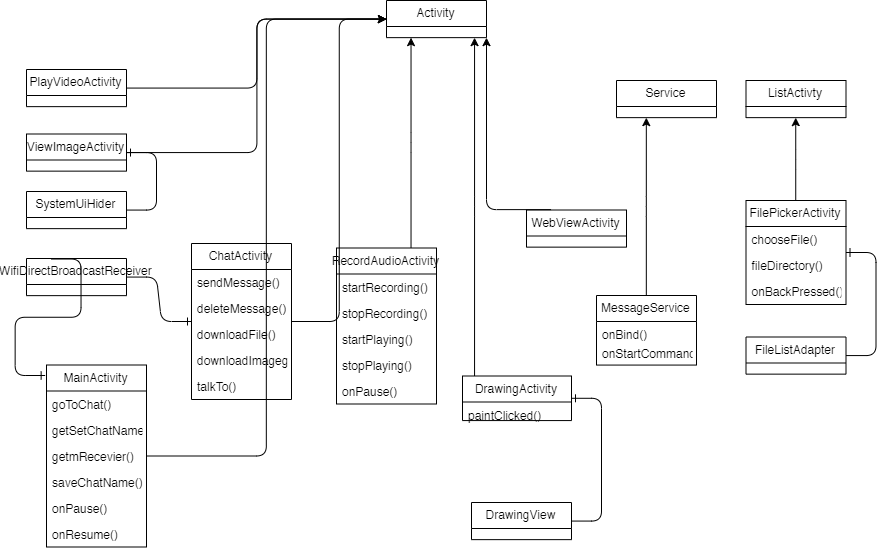

The diagram above was exported from draw.io. Its source (the exported page's mxGraphModel, read from the mxfile embedded in the PNG):
<mxGraphModel dx="1148" dy="729" grid="1" gridSize="10" guides="1" tooltips="1" connect="1" arrows="1" fold="1" page="1" pageScale="1" pageWidth="850" pageHeight="1100" math="0" shadow="0">
  <root>
    <mxCell id="0" />
    <mxCell id="1" parent="0" />
    <mxCell id="cnf-t1YMZVn5MTavfUUL-1" value="ChatActivity" style="swimlane;fontStyle=0;childLayout=stackLayout;horizontal=1;startSize=26;fillColor=none;horizontalStack=0;resizeParent=1;resizeParentMax=0;resizeLast=0;collapsible=1;marginBottom=0;aspect=fixed;" vertex="1" parent="1">
      <mxGeometry x="236" y="399" width="100" height="156" as="geometry" />
    </mxCell>
    <mxCell id="cnf-t1YMZVn5MTavfUUL-2" value="sendMessage()" style="text;strokeColor=none;fillColor=none;align=left;verticalAlign=top;spacingLeft=4;spacingRight=4;overflow=hidden;rotatable=0;points=[[0,0.5],[1,0.5]];portConstraint=eastwest;" vertex="1" parent="cnf-t1YMZVn5MTavfUUL-1">
      <mxGeometry y="26" width="100" height="26" as="geometry" />
    </mxCell>
    <mxCell id="cnf-t1YMZVn5MTavfUUL-3" value="deleteMessage()" style="text;strokeColor=none;fillColor=none;align=left;verticalAlign=top;spacingLeft=4;spacingRight=4;overflow=hidden;rotatable=0;points=[[0,0.5],[1,0.5]];portConstraint=eastwest;" vertex="1" parent="cnf-t1YMZVn5MTavfUUL-1">
      <mxGeometry y="52" width="100" height="26" as="geometry" />
    </mxCell>
    <mxCell id="cnf-t1YMZVn5MTavfUUL-4" value="downloadFile()" style="text;strokeColor=none;fillColor=none;align=left;verticalAlign=top;spacingLeft=4;spacingRight=4;overflow=hidden;rotatable=0;points=[[0,0.5],[1,0.5]];portConstraint=eastwest;" vertex="1" parent="cnf-t1YMZVn5MTavfUUL-1">
      <mxGeometry y="78" width="100" height="26" as="geometry" />
    </mxCell>
    <mxCell id="cnf-t1YMZVn5MTavfUUL-5" value="downloadImageg()" style="text;strokeColor=none;fillColor=none;align=left;verticalAlign=top;spacingLeft=4;spacingRight=4;overflow=hidden;rotatable=0;points=[[0,0.5],[1,0.5]];portConstraint=eastwest;" vertex="1" parent="cnf-t1YMZVn5MTavfUUL-1">
      <mxGeometry y="104" width="100" height="26" as="geometry" />
    </mxCell>
    <mxCell id="cnf-t1YMZVn5MTavfUUL-6" value="talkTo()" style="text;strokeColor=none;fillColor=none;align=left;verticalAlign=top;spacingLeft=4;spacingRight=4;overflow=hidden;rotatable=0;points=[[0,0.5],[1,0.5]];portConstraint=eastwest;" vertex="1" parent="cnf-t1YMZVn5MTavfUUL-1">
      <mxGeometry y="130" width="100" height="26" as="geometry" />
    </mxCell>
    <mxCell id="cnf-t1YMZVn5MTavfUUL-8" value="DrawingActivity" style="swimlane;fontStyle=0;childLayout=stackLayout;horizontal=1;startSize=26;fillColor=none;horizontalStack=0;resizeParent=1;resizeParentMax=0;resizeLast=0;collapsible=1;marginBottom=0;aspect=fixed;" vertex="1" parent="1">
      <mxGeometry x="507" y="531.5" width="109" height="44.57" as="geometry" />
    </mxCell>
    <mxCell id="cnf-t1YMZVn5MTavfUUL-9" value="paintClicked()" style="text;strokeColor=none;fillColor=none;align=left;verticalAlign=top;spacingLeft=4;spacingRight=4;overflow=hidden;rotatable=0;points=[[0,0.5],[1,0.5]];portConstraint=eastwest;" vertex="1" parent="cnf-t1YMZVn5MTavfUUL-8">
      <mxGeometry y="26" width="109" height="18.57" as="geometry" />
    </mxCell>
    <mxCell id="cnf-t1YMZVn5MTavfUUL-12" value="MainActivity" style="swimlane;fontStyle=0;childLayout=stackLayout;horizontal=1;startSize=26;fillColor=none;horizontalStack=0;resizeParent=1;resizeParentMax=0;resizeLast=0;collapsible=1;marginBottom=0;aspect=fixed;" vertex="1" parent="1">
      <mxGeometry x="91" y="520.5" width="100" height="182" as="geometry" />
    </mxCell>
    <mxCell id="cnf-t1YMZVn5MTavfUUL-13" value="goToChat()" style="text;strokeColor=none;fillColor=none;align=left;verticalAlign=top;spacingLeft=4;spacingRight=4;overflow=hidden;rotatable=0;points=[[0,0.5],[1,0.5]];portConstraint=eastwest;" vertex="1" parent="cnf-t1YMZVn5MTavfUUL-12">
      <mxGeometry y="26" width="100" height="26" as="geometry" />
    </mxCell>
    <mxCell id="cnf-t1YMZVn5MTavfUUL-14" value="getSetChatName()" style="text;strokeColor=none;fillColor=none;align=left;verticalAlign=top;spacingLeft=4;spacingRight=4;overflow=hidden;rotatable=0;points=[[0,0.5],[1,0.5]];portConstraint=eastwest;" vertex="1" parent="cnf-t1YMZVn5MTavfUUL-12">
      <mxGeometry y="52" width="100" height="26" as="geometry" />
    </mxCell>
    <mxCell id="cnf-t1YMZVn5MTavfUUL-15" value="getmRecevier()" style="text;strokeColor=none;fillColor=none;align=left;verticalAlign=top;spacingLeft=4;spacingRight=4;overflow=hidden;rotatable=0;points=[[0,0.5],[1,0.5]];portConstraint=eastwest;" vertex="1" parent="cnf-t1YMZVn5MTavfUUL-12">
      <mxGeometry y="78" width="100" height="26" as="geometry" />
    </mxCell>
    <mxCell id="cnf-t1YMZVn5MTavfUUL-17" value="saveChatName()" style="text;strokeColor=none;fillColor=none;align=left;verticalAlign=top;spacingLeft=4;spacingRight=4;overflow=hidden;rotatable=0;points=[[0,0.5],[1,0.5]];portConstraint=eastwest;" vertex="1" parent="cnf-t1YMZVn5MTavfUUL-12">
      <mxGeometry y="104" width="100" height="26" as="geometry" />
    </mxCell>
    <mxCell id="cnf-t1YMZVn5MTavfUUL-18" value="onPause()" style="text;strokeColor=none;fillColor=none;align=left;verticalAlign=top;spacingLeft=4;spacingRight=4;overflow=hidden;rotatable=0;points=[[0,0.5],[1,0.5]];portConstraint=eastwest;" vertex="1" parent="cnf-t1YMZVn5MTavfUUL-12">
      <mxGeometry y="130" width="100" height="26" as="geometry" />
    </mxCell>
    <mxCell id="cnf-t1YMZVn5MTavfUUL-19" value="onResume()" style="text;strokeColor=none;fillColor=none;align=left;verticalAlign=top;spacingLeft=4;spacingRight=4;overflow=hidden;rotatable=0;points=[[0,0.5],[1,0.5]];portConstraint=eastwest;" vertex="1" parent="cnf-t1YMZVn5MTavfUUL-12">
      <mxGeometry y="156" width="100" height="26" as="geometry" />
    </mxCell>
    <mxCell id="cnf-t1YMZVn5MTavfUUL-21" value="PlayVideoActivity" style="swimlane;fontStyle=0;childLayout=stackLayout;horizontal=1;startSize=26;fillColor=none;horizontalStack=0;resizeParent=1;resizeParentMax=0;resizeLast=0;collapsible=1;marginBottom=0;aspect=fixed;" vertex="1" parent="1">
      <mxGeometry x="71" y="225" width="100" height="37.14" as="geometry" />
    </mxCell>
    <mxCell id="cnf-t1YMZVn5MTavfUUL-25" value="RecordAudioActivity" style="swimlane;fontStyle=0;childLayout=stackLayout;horizontal=1;startSize=26;fillColor=none;horizontalStack=0;resizeParent=1;resizeParentMax=0;resizeLast=0;collapsible=1;marginBottom=0;aspect=fixed;" vertex="1" parent="1">
      <mxGeometry x="381" y="403.5" width="100" height="156" as="geometry" />
    </mxCell>
    <mxCell id="cnf-t1YMZVn5MTavfUUL-26" value="startRecording()" style="text;strokeColor=none;fillColor=none;align=left;verticalAlign=top;spacingLeft=4;spacingRight=4;overflow=hidden;rotatable=0;points=[[0,0.5],[1,0.5]];portConstraint=eastwest;" vertex="1" parent="cnf-t1YMZVn5MTavfUUL-25">
      <mxGeometry y="26" width="100" height="26" as="geometry" />
    </mxCell>
    <mxCell id="cnf-t1YMZVn5MTavfUUL-27" value="stopRecording()" style="text;strokeColor=none;fillColor=none;align=left;verticalAlign=top;spacingLeft=4;spacingRight=4;overflow=hidden;rotatable=0;points=[[0,0.5],[1,0.5]];portConstraint=eastwest;" vertex="1" parent="cnf-t1YMZVn5MTavfUUL-25">
      <mxGeometry y="52" width="100" height="26" as="geometry" />
    </mxCell>
    <mxCell id="cnf-t1YMZVn5MTavfUUL-28" value="startPlaying()" style="text;strokeColor=none;fillColor=none;align=left;verticalAlign=top;spacingLeft=4;spacingRight=4;overflow=hidden;rotatable=0;points=[[0,0.5],[1,0.5]];portConstraint=eastwest;" vertex="1" parent="cnf-t1YMZVn5MTavfUUL-25">
      <mxGeometry y="78" width="100" height="26" as="geometry" />
    </mxCell>
    <mxCell id="cnf-t1YMZVn5MTavfUUL-29" value="stopPlaying()" style="text;strokeColor=none;fillColor=none;align=left;verticalAlign=top;spacingLeft=4;spacingRight=4;overflow=hidden;rotatable=0;points=[[0,0.5],[1,0.5]];portConstraint=eastwest;" vertex="1" parent="cnf-t1YMZVn5MTavfUUL-25">
      <mxGeometry y="104" width="100" height="26" as="geometry" />
    </mxCell>
    <mxCell id="cnf-t1YMZVn5MTavfUUL-30" value="onPause()" style="text;strokeColor=none;fillColor=none;align=left;verticalAlign=top;spacingLeft=4;spacingRight=4;overflow=hidden;rotatable=0;points=[[0,0.5],[1,0.5]];portConstraint=eastwest;" vertex="1" parent="cnf-t1YMZVn5MTavfUUL-25">
      <mxGeometry y="130" width="100" height="26" as="geometry" />
    </mxCell>
    <mxCell id="cnf-t1YMZVn5MTavfUUL-32" value="ViewImageActivity" style="swimlane;fontStyle=0;childLayout=stackLayout;horizontal=1;startSize=26;fillColor=none;horizontalStack=0;resizeParent=1;resizeParentMax=0;resizeLast=0;collapsible=1;marginBottom=0;aspect=fixed;" vertex="1" parent="1">
      <mxGeometry x="71" y="289.5" width="100" height="37.14" as="geometry" />
    </mxCell>
    <mxCell id="cnf-t1YMZVn5MTavfUUL-36" value="WebViewActivity" style="swimlane;fontStyle=0;childLayout=stackLayout;horizontal=1;startSize=26;fillColor=none;horizontalStack=0;resizeParent=1;resizeParentMax=0;resizeLast=0;collapsible=1;marginBottom=0;aspect=fixed;" vertex="1" parent="1">
      <mxGeometry x="571" y="365.5" width="100" height="37.14" as="geometry" />
    </mxCell>
    <mxCell id="cnf-t1YMZVn5MTavfUUL-40" value="MessageService" style="swimlane;fontStyle=0;childLayout=stackLayout;horizontal=1;startSize=26;fillColor=none;horizontalStack=0;resizeParent=1;resizeParentMax=0;resizeLast=0;collapsible=1;marginBottom=0;aspect=fixed;" vertex="1" parent="1">
      <mxGeometry x="641" y="451" width="100" height="69.57" as="geometry" />
    </mxCell>
    <mxCell id="cnf-t1YMZVn5MTavfUUL-41" value="onBind()" style="text;strokeColor=none;fillColor=none;align=left;verticalAlign=top;spacingLeft=4;spacingRight=4;overflow=hidden;rotatable=0;points=[[0,0.5],[1,0.5]];portConstraint=eastwest;" vertex="1" parent="cnf-t1YMZVn5MTavfUUL-40">
      <mxGeometry y="26" width="100" height="18.57" as="geometry" />
    </mxCell>
    <mxCell id="cnf-t1YMZVn5MTavfUUL-42" value="onStartCommand()" style="text;strokeColor=none;fillColor=none;align=left;verticalAlign=top;spacingLeft=4;spacingRight=4;overflow=hidden;rotatable=0;points=[[0,0.5],[1,0.5]];portConstraint=eastwest;" vertex="1" parent="cnf-t1YMZVn5MTavfUUL-40">
      <mxGeometry y="44.57" width="100" height="25" as="geometry" />
    </mxCell>
    <mxCell id="cnf-t1YMZVn5MTavfUUL-44" value="FilePickerActivity" style="swimlane;fontStyle=0;childLayout=stackLayout;horizontal=1;startSize=26;fillColor=none;horizontalStack=0;resizeParent=1;resizeParentMax=0;resizeLast=0;collapsible=1;marginBottom=0;aspect=fixed;" vertex="1" parent="1">
      <mxGeometry x="790.5" y="356" width="100" height="104" as="geometry" />
    </mxCell>
    <mxCell id="cnf-t1YMZVn5MTavfUUL-45" value="chooseFile()" style="text;strokeColor=none;fillColor=none;align=left;verticalAlign=top;spacingLeft=4;spacingRight=4;overflow=hidden;rotatable=0;points=[[0,0.5],[1,0.5]];portConstraint=eastwest;" vertex="1" parent="cnf-t1YMZVn5MTavfUUL-44">
      <mxGeometry y="26" width="100" height="26" as="geometry" />
    </mxCell>
    <mxCell id="cnf-t1YMZVn5MTavfUUL-46" value="fileDirectory()" style="text;strokeColor=none;fillColor=none;align=left;verticalAlign=top;spacingLeft=4;spacingRight=4;overflow=hidden;rotatable=0;points=[[0,0.5],[1,0.5]];portConstraint=eastwest;" vertex="1" parent="cnf-t1YMZVn5MTavfUUL-44">
      <mxGeometry y="52" width="100" height="26" as="geometry" />
    </mxCell>
    <mxCell id="cnf-t1YMZVn5MTavfUUL-47" value="onBackPressed()" style="text;strokeColor=none;fillColor=none;align=left;verticalAlign=top;spacingLeft=4;spacingRight=4;overflow=hidden;rotatable=0;points=[[0,0.5],[1,0.5]];portConstraint=eastwest;" vertex="1" parent="cnf-t1YMZVn5MTavfUUL-44">
      <mxGeometry y="78" width="100" height="26" as="geometry" />
    </mxCell>
    <mxCell id="cnf-t1YMZVn5MTavfUUL-52" value="Activity" style="swimlane;fontStyle=0;childLayout=stackLayout;horizontal=1;startSize=26;fillColor=none;horizontalStack=0;resizeParent=1;resizeParentMax=0;resizeLast=0;collapsible=1;marginBottom=0;aspect=fixed;" vertex="1" parent="1">
      <mxGeometry x="431" y="156" width="100" height="37.14" as="geometry" />
    </mxCell>
    <mxCell id="cnf-t1YMZVn5MTavfUUL-56" value="Service" style="swimlane;fontStyle=0;childLayout=stackLayout;horizontal=1;startSize=26;fillColor=none;horizontalStack=0;resizeParent=1;resizeParentMax=0;resizeLast=0;collapsible=1;marginBottom=0;aspect=fixed;" vertex="1" parent="1">
      <mxGeometry x="661" y="236" width="100" height="37.14" as="geometry" />
    </mxCell>
    <mxCell id="cnf-t1YMZVn5MTavfUUL-60" value="ListActivty" style="swimlane;fontStyle=0;childLayout=stackLayout;horizontal=1;startSize=26;fillColor=none;horizontalStack=0;resizeParent=1;resizeParentMax=0;resizeLast=0;collapsible=1;marginBottom=0;aspect=fixed;" vertex="1" parent="1">
      <mxGeometry x="790.5" y="236" width="100" height="37.14" as="geometry" />
    </mxCell>
    <mxCell id="cnf-t1YMZVn5MTavfUUL-64" value="WifiDirectBroadcastReceiver" style="swimlane;fontStyle=0;childLayout=stackLayout;horizontal=1;startSize=26;fillColor=none;horizontalStack=0;resizeParent=1;resizeParentMax=0;resizeLast=0;collapsible=1;marginBottom=0;aspect=fixed;" vertex="1" parent="1">
      <mxGeometry x="71" y="414" width="100" height="37.14" as="geometry" />
    </mxCell>
    <mxCell id="cnf-t1YMZVn5MTavfUUL-68" value="DrawingView" style="swimlane;fontStyle=0;childLayout=stackLayout;horizontal=1;startSize=26;fillColor=none;horizontalStack=0;resizeParent=1;resizeParentMax=0;resizeLast=0;collapsible=1;marginBottom=0;aspect=fixed;" vertex="1" parent="1">
      <mxGeometry x="516" y="658" width="100" height="37.14" as="geometry" />
    </mxCell>
    <mxCell id="cnf-t1YMZVn5MTavfUUL-72" value="FileListAdapter" style="swimlane;fontStyle=0;childLayout=stackLayout;horizontal=1;startSize=26;fillColor=none;horizontalStack=0;resizeParent=1;resizeParentMax=0;resizeLast=0;collapsible=1;marginBottom=0;aspect=fixed;" vertex="1" parent="1">
      <mxGeometry x="790.5" y="492.5" width="100" height="37.14" as="geometry" />
    </mxCell>
    <mxCell id="cnf-t1YMZVn5MTavfUUL-76" value="SystemUiHider" style="swimlane;fontStyle=0;childLayout=stackLayout;horizontal=1;startSize=26;fillColor=none;horizontalStack=0;resizeParent=1;resizeParentMax=0;resizeLast=0;collapsible=1;marginBottom=0;aspect=fixed;" vertex="1" parent="1">
      <mxGeometry x="71" y="347" width="100" height="37.14" as="geometry" />
    </mxCell>
    <mxCell id="cnf-t1YMZVn5MTavfUUL-83" value="" style="edgeStyle=entityRelationEdgeStyle;fontSize=12;html=1;endArrow=ERone;endFill=1;exitX=0.25;exitY=0;exitDx=0;exitDy=0;entryX=-0.011;entryY=0.058;entryDx=0;entryDy=0;entryPerimeter=0;" edge="1" parent="1" source="cnf-t1YMZVn5MTavfUUL-64" target="cnf-t1YMZVn5MTavfUUL-12">
      <mxGeometry width="100" height="100" relative="1" as="geometry">
        <mxPoint x="111" y="816" as="sourcePoint" />
        <mxPoint x="135.5" y="476.0000000000002" as="targetPoint" />
      </mxGeometry>
    </mxCell>
    <mxCell id="cnf-t1YMZVn5MTavfUUL-85" value="" style="edgeStyle=entityRelationEdgeStyle;fontSize=12;html=1;endArrow=ERone;endFill=1;" edge="1" parent="1" source="cnf-t1YMZVn5MTavfUUL-64" target="cnf-t1YMZVn5MTavfUUL-1">
      <mxGeometry width="100" height="100" relative="1" as="geometry">
        <mxPoint x="111" y="816" as="sourcePoint" />
        <mxPoint x="211" y="716" as="targetPoint" />
      </mxGeometry>
    </mxCell>
    <mxCell id="cnf-t1YMZVn5MTavfUUL-86" value="" style="edgeStyle=entityRelationEdgeStyle;fontSize=12;html=1;endArrow=ERone;endFill=1;" edge="1" parent="1" source="cnf-t1YMZVn5MTavfUUL-68" target="cnf-t1YMZVn5MTavfUUL-8">
      <mxGeometry width="100" height="100" relative="1" as="geometry">
        <mxPoint x="251" y="684.5699999999999" as="sourcePoint" />
        <mxPoint x="311" y="499" as="targetPoint" />
      </mxGeometry>
    </mxCell>
    <mxCell id="cnf-t1YMZVn5MTavfUUL-87" value="" style="edgeStyle=entityRelationEdgeStyle;fontSize=12;html=1;endArrow=ERone;endFill=1;" edge="1" parent="1" source="cnf-t1YMZVn5MTavfUUL-72" target="cnf-t1YMZVn5MTavfUUL-44">
      <mxGeometry width="100" height="100" relative="1" as="geometry">
        <mxPoint x="521" y="856" as="sourcePoint" />
        <mxPoint x="621" y="756" as="targetPoint" />
      </mxGeometry>
    </mxCell>
    <mxCell id="cnf-t1YMZVn5MTavfUUL-88" value="" style="edgeStyle=entityRelationEdgeStyle;fontSize=12;html=1;endArrow=ERone;endFill=1;" edge="1" parent="1" source="cnf-t1YMZVn5MTavfUUL-76" target="cnf-t1YMZVn5MTavfUUL-32">
      <mxGeometry width="100" height="100" relative="1" as="geometry">
        <mxPoint x="651" y="856" as="sourcePoint" />
        <mxPoint x="751" y="756" as="targetPoint" />
      </mxGeometry>
    </mxCell>
    <mxCell id="cnf-t1YMZVn5MTavfUUL-90" value="" style="edgeStyle=elbowEdgeStyle;elbow=horizontal;endArrow=classic;html=1;" edge="1" parent="1" source="cnf-t1YMZVn5MTavfUUL-12" target="cnf-t1YMZVn5MTavfUUL-52">
      <mxGeometry width="50" height="50" relative="1" as="geometry">
        <mxPoint x="51" y="836" as="sourcePoint" />
        <mxPoint x="101" y="786" as="targetPoint" />
      </mxGeometry>
    </mxCell>
    <mxCell id="cnf-t1YMZVn5MTavfUUL-91" value="" style="edgeStyle=elbowEdgeStyle;elbow=horizontal;endArrow=classic;html=1;" edge="1" parent="1" source="cnf-t1YMZVn5MTavfUUL-8" target="cnf-t1YMZVn5MTavfUUL-52">
      <mxGeometry width="50" height="50" relative="1" as="geometry">
        <mxPoint x="51" y="836" as="sourcePoint" />
        <mxPoint x="101" y="786" as="targetPoint" />
      </mxGeometry>
    </mxCell>
    <mxCell id="cnf-t1YMZVn5MTavfUUL-92" value="" style="edgeStyle=elbowEdgeStyle;elbow=horizontal;endArrow=classic;html=1;" edge="1" parent="1" source="cnf-t1YMZVn5MTavfUUL-1" target="cnf-t1YMZVn5MTavfUUL-52">
      <mxGeometry width="50" height="50" relative="1" as="geometry">
        <mxPoint x="51" y="836" as="sourcePoint" />
        <mxPoint x="101" y="786" as="targetPoint" />
      </mxGeometry>
    </mxCell>
    <mxCell id="cnf-t1YMZVn5MTavfUUL-93" value="" style="edgeStyle=elbowEdgeStyle;elbow=horizontal;endArrow=classic;html=1;" edge="1" parent="1" source="cnf-t1YMZVn5MTavfUUL-25" target="cnf-t1YMZVn5MTavfUUL-52">
      <mxGeometry width="50" height="50" relative="1" as="geometry">
        <mxPoint x="51" y="836" as="sourcePoint" />
        <mxPoint x="101" y="786" as="targetPoint" />
      </mxGeometry>
    </mxCell>
    <mxCell id="cnf-t1YMZVn5MTavfUUL-94" value="" style="edgeStyle=elbowEdgeStyle;elbow=horizontal;endArrow=classic;html=1;" edge="1" parent="1" source="cnf-t1YMZVn5MTavfUUL-44" target="cnf-t1YMZVn5MTavfUUL-60">
      <mxGeometry width="50" height="50" relative="1" as="geometry">
        <mxPoint x="741" y="336" as="sourcePoint" />
        <mxPoint x="791" y="286" as="targetPoint" />
      </mxGeometry>
    </mxCell>
    <mxCell id="cnf-t1YMZVn5MTavfUUL-95" value="" style="edgeStyle=elbowEdgeStyle;elbow=horizontal;endArrow=classic;html=1;exitX=0.5;exitY=0;exitDx=0;exitDy=0;" edge="1" parent="1" source="cnf-t1YMZVn5MTavfUUL-40" target="cnf-t1YMZVn5MTavfUUL-56">
      <mxGeometry width="50" height="50" relative="1" as="geometry">
        <mxPoint x="681" y="386" as="sourcePoint" />
        <mxPoint x="731" y="336" as="targetPoint" />
      </mxGeometry>
    </mxCell>
    <mxCell id="cnf-t1YMZVn5MTavfUUL-96" value="" style="edgeStyle=elbowEdgeStyle;elbow=horizontal;endArrow=classic;html=1;exitX=0.25;exitY=0;exitDx=0;exitDy=0;" edge="1" parent="1" source="cnf-t1YMZVn5MTavfUUL-36" target="cnf-t1YMZVn5MTavfUUL-52">
      <mxGeometry width="50" height="50" relative="1" as="geometry">
        <mxPoint x="511" y="336" as="sourcePoint" />
        <mxPoint x="561" y="286" as="targetPoint" />
        <Array as="points">
          <mxPoint x="531" y="336" />
        </Array>
      </mxGeometry>
    </mxCell>
    <mxCell id="cnf-t1YMZVn5MTavfUUL-97" value="" style="edgeStyle=elbowEdgeStyle;elbow=horizontal;endArrow=classic;html=1;" edge="1" parent="1" source="cnf-t1YMZVn5MTavfUUL-21" target="cnf-t1YMZVn5MTavfUUL-52">
      <mxGeometry width="50" height="50" relative="1" as="geometry">
        <mxPoint x="121" y="326" as="sourcePoint" />
        <mxPoint x="171" y="276" as="targetPoint" />
      </mxGeometry>
    </mxCell>
    <mxCell id="cnf-t1YMZVn5MTavfUUL-98" value="" style="edgeStyle=elbowEdgeStyle;elbow=horizontal;endArrow=classic;html=1;" edge="1" parent="1" source="cnf-t1YMZVn5MTavfUUL-32" target="cnf-t1YMZVn5MTavfUUL-52">
      <mxGeometry width="50" height="50" relative="1" as="geometry">
        <mxPoint x="571" y="636" as="sourcePoint" />
        <mxPoint x="621" y="586" as="targetPoint" />
      </mxGeometry>
    </mxCell>
  </root>
</mxGraphModel>